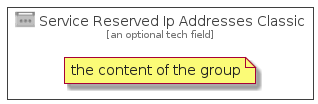

The diagram above was rendered by PlantUML. Its source (embedded in the PNG):
@startuml
' configures the library
!global $INCLUSION_MODE="local"
!global $LIB_BASE_LOCATION="../../.."
' loads the library
!include $LIB_BASE_LOCATION/bootstrap.puml
' loads the azure-v2 bootstrap
include('azure-v2/bootstrap')
' loads the ServiceReservedIpAddressesClassic element
include('azure-v2/Item/Networking/ServiceReservedIpAddressesClassic')
ServiceReservedIpAddressesClassicGroup('service_reserved_ip_addresses_classic', 'Service Reserved Ip Addresses Classic', 'an optional tech field'){
note as note
the content of the group
end note
}
@enduml